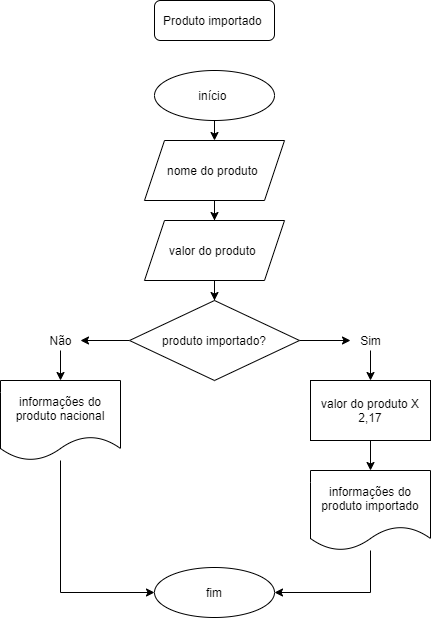

The diagram above was exported from draw.io. Its source (the exported page's mxGraphModel, read from the mxfile embedded in the PNG):
<mxGraphModel dx="868" dy="2788" grid="1" gridSize="10" guides="1" tooltips="1" connect="1" arrows="1" fold="1" page="1" pageScale="1" pageWidth="827" pageHeight="1169" math="0" shadow="0">
  <root>
    <mxCell id="0" />
    <mxCell id="1" parent="0" />
    <mxCell id="ykbYLAE_HvSVuoBvDsaA-1" value="Produto importado&amp;nbsp;" style="rounded=1;whiteSpace=wrap;html=1;" vertex="1" parent="1">
      <mxGeometry x="354" y="-2320" width="120" height="40" as="geometry" />
    </mxCell>
    <mxCell id="ykbYLAE_HvSVuoBvDsaA-6" style="edgeStyle=orthogonalEdgeStyle;rounded=0;orthogonalLoop=1;jettySize=auto;html=1;exitX=0.5;exitY=1;exitDx=0;exitDy=0;" edge="1" parent="1" source="ykbYLAE_HvSVuoBvDsaA-2" target="ykbYLAE_HvSVuoBvDsaA-4">
      <mxGeometry relative="1" as="geometry" />
    </mxCell>
    <mxCell id="ykbYLAE_HvSVuoBvDsaA-2" value="nome do produto&amp;nbsp;" style="shape=parallelogram;perimeter=parallelogramPerimeter;whiteSpace=wrap;html=1;fixedSize=1;" vertex="1" parent="1">
      <mxGeometry x="344" y="-2180" width="140" height="60" as="geometry" />
    </mxCell>
    <mxCell id="ykbYLAE_HvSVuoBvDsaA-5" style="edgeStyle=orthogonalEdgeStyle;rounded=0;orthogonalLoop=1;jettySize=auto;html=1;exitX=0.5;exitY=1;exitDx=0;exitDy=0;entryX=0.5;entryY=0;entryDx=0;entryDy=0;" edge="1" parent="1" source="ykbYLAE_HvSVuoBvDsaA-3" target="ykbYLAE_HvSVuoBvDsaA-2">
      <mxGeometry relative="1" as="geometry" />
    </mxCell>
    <mxCell id="ykbYLAE_HvSVuoBvDsaA-3" value="início&amp;nbsp;" style="ellipse;whiteSpace=wrap;html=1;" vertex="1" parent="1">
      <mxGeometry x="354" y="-2250" width="120" height="50" as="geometry" />
    </mxCell>
    <mxCell id="ykbYLAE_HvSVuoBvDsaA-10" style="edgeStyle=orthogonalEdgeStyle;rounded=0;orthogonalLoop=1;jettySize=auto;html=1;exitX=0.5;exitY=1;exitDx=0;exitDy=0;" edge="1" parent="1" source="ykbYLAE_HvSVuoBvDsaA-4" target="ykbYLAE_HvSVuoBvDsaA-7">
      <mxGeometry relative="1" as="geometry" />
    </mxCell>
    <mxCell id="ykbYLAE_HvSVuoBvDsaA-4" value="valor do produto&amp;nbsp;" style="shape=parallelogram;perimeter=parallelogramPerimeter;whiteSpace=wrap;html=1;fixedSize=1;" vertex="1" parent="1">
      <mxGeometry x="344" y="-2100" width="140" height="60" as="geometry" />
    </mxCell>
    <mxCell id="ykbYLAE_HvSVuoBvDsaA-20" style="edgeStyle=orthogonalEdgeStyle;rounded=0;orthogonalLoop=1;jettySize=auto;html=1;exitX=0;exitY=0.5;exitDx=0;exitDy=0;" edge="1" parent="1" source="ykbYLAE_HvSVuoBvDsaA-7" target="ykbYLAE_HvSVuoBvDsaA-15">
      <mxGeometry relative="1" as="geometry" />
    </mxCell>
    <mxCell id="ykbYLAE_HvSVuoBvDsaA-22" style="edgeStyle=orthogonalEdgeStyle;rounded=0;orthogonalLoop=1;jettySize=auto;html=1;exitX=1;exitY=0.5;exitDx=0;exitDy=0;" edge="1" parent="1" source="ykbYLAE_HvSVuoBvDsaA-7" target="ykbYLAE_HvSVuoBvDsaA-21">
      <mxGeometry relative="1" as="geometry" />
    </mxCell>
    <mxCell id="ykbYLAE_HvSVuoBvDsaA-7" value="produto importado?" style="rhombus;whiteSpace=wrap;html=1;" vertex="1" parent="1">
      <mxGeometry x="329" y="-2020" width="170" height="80" as="geometry" />
    </mxCell>
    <mxCell id="ykbYLAE_HvSVuoBvDsaA-27" style="edgeStyle=orthogonalEdgeStyle;rounded=0;orthogonalLoop=1;jettySize=auto;html=1;entryX=0;entryY=0.5;entryDx=0;entryDy=0;" edge="1" parent="1" source="ykbYLAE_HvSVuoBvDsaA-11" target="ykbYLAE_HvSVuoBvDsaA-26">
      <mxGeometry relative="1" as="geometry">
        <Array as="points">
          <mxPoint x="260" y="-1728" />
        </Array>
      </mxGeometry>
    </mxCell>
    <mxCell id="ykbYLAE_HvSVuoBvDsaA-11" value="&lt;span&gt;informações do produto nacional&lt;/span&gt;" style="shape=document;whiteSpace=wrap;html=1;boundedLbl=1;" vertex="1" parent="1">
      <mxGeometry x="200" y="-1940" width="120" height="80" as="geometry" />
    </mxCell>
    <mxCell id="ykbYLAE_HvSVuoBvDsaA-25" style="edgeStyle=orthogonalEdgeStyle;rounded=0;orthogonalLoop=1;jettySize=auto;html=1;entryX=0.5;entryY=0;entryDx=0;entryDy=0;" edge="1" parent="1" source="ykbYLAE_HvSVuoBvDsaA-12" target="ykbYLAE_HvSVuoBvDsaA-24">
      <mxGeometry relative="1" as="geometry" />
    </mxCell>
    <mxCell id="ykbYLAE_HvSVuoBvDsaA-12" value="valor do produto X 2,17" style="rounded=0;whiteSpace=wrap;html=1;" vertex="1" parent="1">
      <mxGeometry x="510" y="-1940" width="120" height="60" as="geometry" />
    </mxCell>
    <mxCell id="ykbYLAE_HvSVuoBvDsaA-19" value="" style="edgeStyle=orthogonalEdgeStyle;rounded=0;orthogonalLoop=1;jettySize=auto;html=1;" edge="1" parent="1" source="ykbYLAE_HvSVuoBvDsaA-15" target="ykbYLAE_HvSVuoBvDsaA-11">
      <mxGeometry relative="1" as="geometry" />
    </mxCell>
    <mxCell id="ykbYLAE_HvSVuoBvDsaA-15" value="Não" style="text;html=1;align=center;verticalAlign=middle;resizable=0;points=[];autosize=1;" vertex="1" parent="1">
      <mxGeometry x="240" y="-1990" width="40" height="20" as="geometry" />
    </mxCell>
    <mxCell id="ykbYLAE_HvSVuoBvDsaA-23" style="edgeStyle=orthogonalEdgeStyle;rounded=0;orthogonalLoop=1;jettySize=auto;html=1;" edge="1" parent="1" source="ykbYLAE_HvSVuoBvDsaA-21" target="ykbYLAE_HvSVuoBvDsaA-12">
      <mxGeometry relative="1" as="geometry" />
    </mxCell>
    <mxCell id="ykbYLAE_HvSVuoBvDsaA-21" value="Sim" style="text;html=1;align=center;verticalAlign=middle;resizable=0;points=[];autosize=1;" vertex="1" parent="1">
      <mxGeometry x="550" y="-1990" width="40" height="20" as="geometry" />
    </mxCell>
    <mxCell id="ykbYLAE_HvSVuoBvDsaA-28" style="edgeStyle=orthogonalEdgeStyle;rounded=0;orthogonalLoop=1;jettySize=auto;html=1;entryX=1;entryY=0.5;entryDx=0;entryDy=0;" edge="1" parent="1" source="ykbYLAE_HvSVuoBvDsaA-24" target="ykbYLAE_HvSVuoBvDsaA-26">
      <mxGeometry relative="1" as="geometry">
        <Array as="points">
          <mxPoint x="570" y="-1728" />
        </Array>
      </mxGeometry>
    </mxCell>
    <mxCell id="ykbYLAE_HvSVuoBvDsaA-24" value="informações do produto importado" style="shape=document;whiteSpace=wrap;html=1;boundedLbl=1;" vertex="1" parent="1">
      <mxGeometry x="510" y="-1850" width="120" height="80" as="geometry" />
    </mxCell>
    <mxCell id="ykbYLAE_HvSVuoBvDsaA-26" value="fim" style="ellipse;whiteSpace=wrap;html=1;" vertex="1" parent="1">
      <mxGeometry x="354" y="-1753" width="120" height="50" as="geometry" />
    </mxCell>
  </root>
</mxGraphModel>